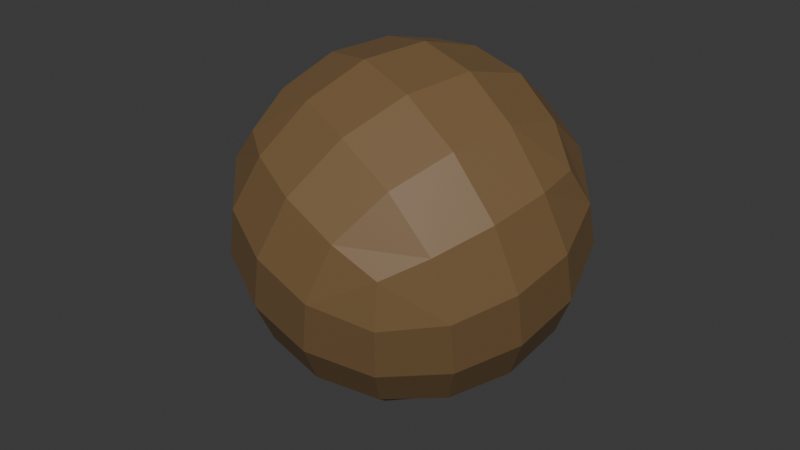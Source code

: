 # Source: rock1.blend  (saved by Blender 4.1.24; exported with 4.5.12 LTS)
import bpy
from mathutils import Matrix  # noqa: F401  (used for matrix-valued properties, if any)

bpy.ops.wm.read_factory_settings(use_empty=True)
scene = bpy.context.scene
scene.name = 'Scene'

# ---- collections
col_collection = bpy.data.collections.new('Collection'); scene.collection.children.link(col_collection)

# ---- materials (node trees are filled in below, after node groups)
mat_material = bpy.data.materials.new('Material')
mat_material.alpha_threshold = 0.0
mat_material.use_transparent_shadow = False
mat_material.roughness = 0.5
mat_material.line_color = (0.0, 0.0, 0.0, 1.0)

# ---- material node trees
mat_material.use_nodes = True; mat_material.node_tree.nodes.clear()
_N = mat_material.node_tree.nodes; _L = mat_material.node_tree.links
n0 = _N.new('ShaderNodeOutputMaterial'); n0.name = 'Material Output'; n0.location = (300, 300)
n1 = _N.new('ShaderNodeBsdfPrincipled'); n1.name = 'Principled BSDF'; n1.location = (10, 300)
n1.inputs[0].default_value = (0.1936, 0.1168, 0.05093, 1.0)
n1.inputs[3].default_value = 1.45
_L.new(n1.outputs[0], n0.inputs[0])
n0.is_active_output = True

# ---- world
world_world = bpy.data.worlds.new('World'); scene.world = world_world
world_world.use_nodes = True; world_world.node_tree.nodes.clear()
_N = world_world.node_tree.nodes; _L = world_world.node_tree.links
n0 = _N.new('ShaderNodeOutputWorld'); n0.name = 'World Output'; n0.location = (300, 300)
n1 = _N.new('ShaderNodeBackground'); n1.name = 'Background'; n1.location = (10, 300)
n1.inputs[0].default_value = (0.05088, 0.05088, 0.05088, 1.0)
_L.new(n1.outputs[0], n0.inputs[0])
n0.is_active_output = True
world_world.color = (0.05088, 0.05088, 0.05088)
world_world.use_sun_shadow = False
world_world.sun_shadow_jitter_overblur = 0.0

# ---- meshes
me_cube = bpy.data.meshes.new('Cube')
me_cube.from_pydata([(1.0, 1.0, 1.0), (1.0, 1.0, -1.0), (1.0, -1.0, 1.0), (1.0, -1.0, -1.0), (-1.0, 1.0, 1.0), (-1.0, 1.0, -1.0), (-1.0, -1.0, 1.0), (-1.0, -1.0, -1.0)], [], [(0, 4, 6, 2), (3, 2, 6, 7), (7, 6, 4, 5), (5, 1, 3, 7), (1, 0, 2, 3), (5, 4, 0, 1)])
_uv = me_cube.uv_layers.new(name='UVMap')
_uv.uv.foreach_set('vector', [0.625, 0.5, 0.875, 0.5, 0.875, 0.75, 0.625, 0.75, 0.375, 0.75, 0.625, 0.75, 0.625, 1.0, 0.375, 1.0, 0.375, 0.0, 0.625, 0.0, 0.625, 0.25, 0.375, 0.25, 0.125, 0.5, 0.375, 0.5, 0.375, 0.75, 0.125, 0.75, 0.375, 0.5, 0.625, 0.5, 0.625, 0.75, 0.375, 0.75, 0.375, 0.25, 0.625, 0.25, 0.625, 0.5, 0.375, 0.5])
me_cube.materials.append(mat_material)
me_cube.use_mirror_vertex_groups = False
me_cube.update()

# ---- objects
ob_cube = bpy.data.objects.new('Cube', me_cube)

# ---- transforms, parenting, visibility, modifiers, constraints
ob_cube.location = (0.0, 0.0, 0.0)
ob_cube.rotation_euler = (-3.792, 1.117, -4.072)
ob_cube.lock_rotations_4d = False
ob_cube.empty_display_type = 'ARROWS'
ob_cube.lineart.crease_threshold = 0.0
_m = ob_cube.modifiers.new('Subdivision', 'SUBSURF')
_m.levels = 3
_m = ob_cube.modifiers.new('Displace', 'DISPLACE')

# ---- collection membership
col_collection.objects.link(ob_cube)

# ---- scene / render settings (as saved in the file)
scene.frame_start = 1; scene.frame_end = 250; scene.frame_set(1)
scene.render.engine = 'BLENDER_EEVEE_NEXT'
scene.cycles.sampling_pattern = 'TABULATED_SOBOL'
scene.eevee.ray_tracing_options.trace_max_roughness = 0.0
bpy.context.view_layer.update()

# ---- added for rendering (the .blend has no active camera and no usable light): camera, sun
cam_auto = bpy.data.cameras.new('AutoCamera')
cam_auto.lens = 50.0
cam_auto.sensor_width = 36.0
cam_auto.clip_end = 1000.0
ob_auto_camera = bpy.data.objects.new('AutoCamera', cam_auto)
scene.collection.objects.link(ob_auto_camera)
ob_auto_camera.location = (4.67917, -5.73729, 3.74069)
ob_auto_camera.rotation_euler = (1.09748, -7.21219e-08, 0.694738)
scene.camera = ob_auto_camera
light_auto_sun = bpy.data.lights.new('AutoSun', 'SUN')
light_auto_sun.energy = 3.0
light_auto_sun.angle = 0.0523599
ob_auto_sun = bpy.data.objects.new('AutoSun', light_auto_sun)
scene.collection.objects.link(ob_auto_sun)
ob_auto_sun.rotation_euler = (0.872665, 0.174533, 0.523599)
bpy.context.view_layer.update()
